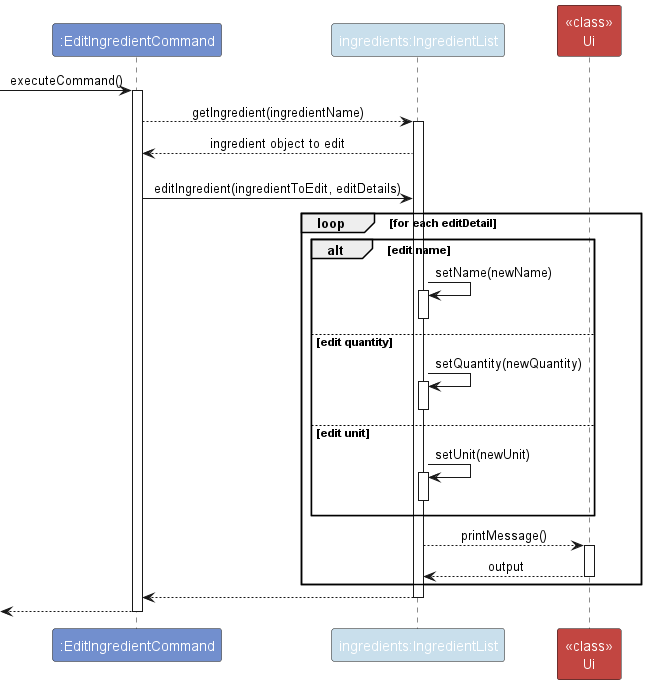

The diagram above was rendered by PlantUML. Its source (embedded in the PNG):
@startuml
!include style.puml
skinparam ArrowFontStyle plain

participant ":EditIngredientCommand" as EditIngredientCommand COMMAND_COLOR
participant "ingredients:IngredientList" as Ingredients INGREDIENT_LIST_COLOR
participant "<<class>>\nUi" as Ui UI_COLOR

[-> EditIngredientCommand : executeCommand()
activate EditIngredientCommand

EditIngredientCommand --> Ingredients: getIngredient(ingredientName)
activate Ingredients
Ingredients --> EditIngredientCommand: ingredient object to edit


EditIngredientCommand -[hidden]> Ingredients
EditIngredientCommand -> Ingredients : editIngredient(ingredientToEdit, editDetails)

loop for each editDetail
alt edit name
Ingredients -> Ingredients : setName(newName)
activate Ingredients
deactivate Ingredients

else edit quantity
Ingredients -> Ingredients : setQuantity(newQuantity)
activate Ingredients
deactivate Ingredients

else edit unit
Ingredients -> Ingredients : setUnit(newUnit)
activate Ingredients
deactivate Ingredients

end alt

Ingredients --> Ui : printMessage()
activate Ui
Ui --> Ingredients: output
deactivate Ui
end

deactivate Ui
Ingredients --> EditIngredientCommand
deactivate Ingredients


[<--EditIngredientCommand
deactivate EditIngredientCommand
@enduml